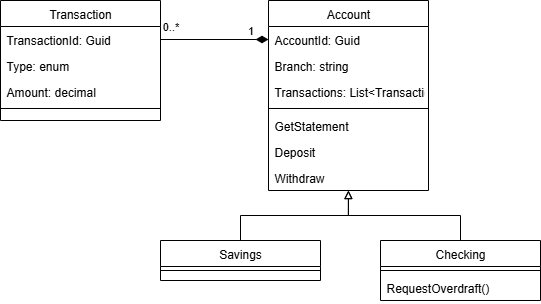

The diagram above was exported from draw.io. Its source (the exported page's mxGraphModel, read from the mxfile embedded in the PNG):
<mxGraphModel dx="574" dy="464" grid="1" gridSize="10" guides="1" tooltips="1" connect="1" arrows="1" fold="1" page="1" pageScale="1" pageWidth="827" pageHeight="1169" math="0" shadow="0">
  <root>
    <mxCell id="WIyWlLk6GJQsqaUBKTNV-0" />
    <mxCell id="WIyWlLk6GJQsqaUBKTNV-1" parent="WIyWlLk6GJQsqaUBKTNV-0" />
    <mxCell id="zkfFHV4jXpPFQw0GAbJ--17" value="Account" style="swimlane;fontStyle=0;align=center;verticalAlign=top;childLayout=stackLayout;horizontal=1;startSize=26;horizontalStack=0;resizeParent=1;resizeLast=0;collapsible=1;marginBottom=0;rounded=0;shadow=0;strokeWidth=1;" parent="WIyWlLk6GJQsqaUBKTNV-1" vertex="1">
      <mxGeometry x="508" y="120" width="160" height="190" as="geometry">
        <mxRectangle x="550" y="140" width="160" height="26" as="alternateBounds" />
      </mxGeometry>
    </mxCell>
    <mxCell id="zkfFHV4jXpPFQw0GAbJ--18" value="AccountId: Guid" style="text;align=left;verticalAlign=top;spacingLeft=4;spacingRight=4;overflow=hidden;rotatable=0;points=[[0,0.5],[1,0.5]];portConstraint=eastwest;" parent="zkfFHV4jXpPFQw0GAbJ--17" vertex="1">
      <mxGeometry y="26" width="160" height="26" as="geometry" />
    </mxCell>
    <mxCell id="zkfFHV4jXpPFQw0GAbJ--21" value="Branch: string" style="text;align=left;verticalAlign=top;spacingLeft=4;spacingRight=4;overflow=hidden;rotatable=0;points=[[0,0.5],[1,0.5]];portConstraint=eastwest;rounded=0;shadow=0;html=0;" parent="zkfFHV4jXpPFQw0GAbJ--17" vertex="1">
      <mxGeometry y="52" width="160" height="26" as="geometry" />
    </mxCell>
    <mxCell id="PJPAe-6gRgqiBePsg7lv-19" value="Transactions: List&lt;Transactions&gt;" style="text;align=left;verticalAlign=top;spacingLeft=4;spacingRight=4;overflow=hidden;rotatable=0;points=[[0,0.5],[1,0.5]];portConstraint=eastwest;rounded=0;shadow=0;html=0;" vertex="1" parent="zkfFHV4jXpPFQw0GAbJ--17">
      <mxGeometry y="78" width="160" height="26" as="geometry" />
    </mxCell>
    <mxCell id="zkfFHV4jXpPFQw0GAbJ--23" value="" style="line;html=1;strokeWidth=1;align=left;verticalAlign=middle;spacingTop=-1;spacingLeft=3;spacingRight=3;rotatable=0;labelPosition=right;points=[];portConstraint=eastwest;" parent="zkfFHV4jXpPFQw0GAbJ--17" vertex="1">
      <mxGeometry y="104" width="160" height="8" as="geometry" />
    </mxCell>
    <mxCell id="zkfFHV4jXpPFQw0GAbJ--25" value="GetStatement" style="text;align=left;verticalAlign=top;spacingLeft=4;spacingRight=4;overflow=hidden;rotatable=0;points=[[0,0.5],[1,0.5]];portConstraint=eastwest;" parent="zkfFHV4jXpPFQw0GAbJ--17" vertex="1">
      <mxGeometry y="112" width="160" height="26" as="geometry" />
    </mxCell>
    <mxCell id="PJPAe-6gRgqiBePsg7lv-25" value="Deposit" style="text;align=left;verticalAlign=top;spacingLeft=4;spacingRight=4;overflow=hidden;rotatable=0;points=[[0,0.5],[1,0.5]];portConstraint=eastwest;" vertex="1" parent="zkfFHV4jXpPFQw0GAbJ--17">
      <mxGeometry y="138" width="160" height="26" as="geometry" />
    </mxCell>
    <mxCell id="PJPAe-6gRgqiBePsg7lv-26" value="Withdraw" style="text;align=left;verticalAlign=top;spacingLeft=4;spacingRight=4;overflow=hidden;rotatable=0;points=[[0,0.5],[1,0.5]];portConstraint=eastwest;" vertex="1" parent="zkfFHV4jXpPFQw0GAbJ--17">
      <mxGeometry y="164" width="160" height="26" as="geometry" />
    </mxCell>
    <mxCell id="PJPAe-6gRgqiBePsg7lv-0" value="Savings" style="swimlane;fontStyle=0;align=center;verticalAlign=top;childLayout=stackLayout;horizontal=1;startSize=26;horizontalStack=0;resizeParent=1;resizeLast=0;collapsible=1;marginBottom=0;rounded=0;shadow=0;strokeWidth=1;" vertex="1" parent="WIyWlLk6GJQsqaUBKTNV-1">
      <mxGeometry x="400" y="360" width="160" height="40" as="geometry">
        <mxRectangle x="550" y="140" width="160" height="26" as="alternateBounds" />
      </mxGeometry>
    </mxCell>
    <mxCell id="PJPAe-6gRgqiBePsg7lv-3" value="" style="line;html=1;strokeWidth=1;align=left;verticalAlign=middle;spacingTop=-1;spacingLeft=3;spacingRight=3;rotatable=0;labelPosition=right;points=[];portConstraint=eastwest;" vertex="1" parent="PJPAe-6gRgqiBePsg7lv-0">
      <mxGeometry y="26" width="160" height="8" as="geometry" />
    </mxCell>
    <mxCell id="PJPAe-6gRgqiBePsg7lv-28" style="edgeStyle=orthogonalEdgeStyle;rounded=0;orthogonalLoop=1;jettySize=auto;html=1;entryX=0.5;entryY=1;entryDx=0;entryDy=0;endArrow=block;endFill=0;" edge="1" parent="WIyWlLk6GJQsqaUBKTNV-1" source="PJPAe-6gRgqiBePsg7lv-6" target="zkfFHV4jXpPFQw0GAbJ--17">
      <mxGeometry relative="1" as="geometry" />
    </mxCell>
    <mxCell id="PJPAe-6gRgqiBePsg7lv-6" value="Checking" style="swimlane;fontStyle=0;align=center;verticalAlign=top;childLayout=stackLayout;horizontal=1;startSize=26;horizontalStack=0;resizeParent=1;resizeLast=0;collapsible=1;marginBottom=0;rounded=0;shadow=0;strokeWidth=1;" vertex="1" parent="WIyWlLk6GJQsqaUBKTNV-1">
      <mxGeometry x="620" y="360" width="160" height="60" as="geometry">
        <mxRectangle x="550" y="140" width="160" height="26" as="alternateBounds" />
      </mxGeometry>
    </mxCell>
    <mxCell id="PJPAe-6gRgqiBePsg7lv-9" value="" style="line;html=1;strokeWidth=1;align=left;verticalAlign=middle;spacingTop=-1;spacingLeft=3;spacingRight=3;rotatable=0;labelPosition=right;points=[];portConstraint=eastwest;" vertex="1" parent="PJPAe-6gRgqiBePsg7lv-6">
      <mxGeometry y="26" width="160" height="8" as="geometry" />
    </mxCell>
    <mxCell id="PJPAe-6gRgqiBePsg7lv-10" value="RequestOverdraft()" style="text;align=left;verticalAlign=top;spacingLeft=4;spacingRight=4;overflow=hidden;rotatable=0;points=[[0,0.5],[1,0.5]];portConstraint=eastwest;" vertex="1" parent="PJPAe-6gRgqiBePsg7lv-6">
      <mxGeometry y="34" width="160" height="26" as="geometry" />
    </mxCell>
    <mxCell id="PJPAe-6gRgqiBePsg7lv-32" style="edgeStyle=orthogonalEdgeStyle;rounded=0;orthogonalLoop=1;jettySize=auto;html=1;entryX=0.499;entryY=1.004;entryDx=0;entryDy=0;entryPerimeter=0;endArrow=block;endFill=0;" edge="1" parent="WIyWlLk6GJQsqaUBKTNV-1" source="PJPAe-6gRgqiBePsg7lv-0" target="PJPAe-6gRgqiBePsg7lv-26">
      <mxGeometry relative="1" as="geometry" />
    </mxCell>
    <mxCell id="PJPAe-6gRgqiBePsg7lv-33" value="Transaction" style="swimlane;fontStyle=0;align=center;verticalAlign=top;childLayout=stackLayout;horizontal=1;startSize=26;horizontalStack=0;resizeParent=1;resizeLast=0;collapsible=1;marginBottom=0;rounded=0;shadow=0;strokeWidth=1;" vertex="1" parent="WIyWlLk6GJQsqaUBKTNV-1">
      <mxGeometry x="240" y="120" width="160" height="120" as="geometry">
        <mxRectangle x="550" y="140" width="160" height="26" as="alternateBounds" />
      </mxGeometry>
    </mxCell>
    <mxCell id="PJPAe-6gRgqiBePsg7lv-34" value="TransactionId: Guid" style="text;align=left;verticalAlign=top;spacingLeft=4;spacingRight=4;overflow=hidden;rotatable=0;points=[[0,0.5],[1,0.5]];portConstraint=eastwest;" vertex="1" parent="PJPAe-6gRgqiBePsg7lv-33">
      <mxGeometry y="26" width="160" height="26" as="geometry" />
    </mxCell>
    <mxCell id="PJPAe-6gRgqiBePsg7lv-35" value="Type: enum" style="text;align=left;verticalAlign=top;spacingLeft=4;spacingRight=4;overflow=hidden;rotatable=0;points=[[0,0.5],[1,0.5]];portConstraint=eastwest;rounded=0;shadow=0;html=0;" vertex="1" parent="PJPAe-6gRgqiBePsg7lv-33">
      <mxGeometry y="52" width="160" height="26" as="geometry" />
    </mxCell>
    <mxCell id="PJPAe-6gRgqiBePsg7lv-36" value="Amount: decimal" style="text;align=left;verticalAlign=top;spacingLeft=4;spacingRight=4;overflow=hidden;rotatable=0;points=[[0,0.5],[1,0.5]];portConstraint=eastwest;rounded=0;shadow=0;html=0;" vertex="1" parent="PJPAe-6gRgqiBePsg7lv-33">
      <mxGeometry y="78" width="160" height="26" as="geometry" />
    </mxCell>
    <mxCell id="PJPAe-6gRgqiBePsg7lv-37" value="" style="line;html=1;strokeWidth=1;align=left;verticalAlign=middle;spacingTop=-1;spacingLeft=3;spacingRight=3;rotatable=0;labelPosition=right;points=[];portConstraint=eastwest;" vertex="1" parent="PJPAe-6gRgqiBePsg7lv-33">
      <mxGeometry y="104" width="160" height="8" as="geometry" />
    </mxCell>
    <mxCell id="PJPAe-6gRgqiBePsg7lv-44" style="edgeStyle=orthogonalEdgeStyle;rounded=0;orthogonalLoop=1;jettySize=auto;html=1;entryX=1;entryY=0.5;entryDx=0;entryDy=0;endArrow=none;endFill=0;endSize=10;startArrow=diamondThin;startFill=1;startSize=10;" edge="1" parent="WIyWlLk6GJQsqaUBKTNV-1" source="zkfFHV4jXpPFQw0GAbJ--18" target="PJPAe-6gRgqiBePsg7lv-34">
      <mxGeometry relative="1" as="geometry" />
    </mxCell>
    <mxCell id="PJPAe-6gRgqiBePsg7lv-48" value="0..*" style="edgeLabel;html=1;align=center;verticalAlign=middle;resizable=0;points=[];" vertex="1" connectable="0" parent="PJPAe-6gRgqiBePsg7lv-44">
      <mxGeometry x="0.8889" y="-2" relative="1" as="geometry">
        <mxPoint x="4" y="-11" as="offset" />
      </mxGeometry>
    </mxCell>
    <mxCell id="PJPAe-6gRgqiBePsg7lv-49" value="1" style="edgeLabel;html=1;align=center;verticalAlign=middle;resizable=0;points=[];" vertex="1" connectable="0" parent="PJPAe-6gRgqiBePsg7lv-44">
      <mxGeometry x="-0.4956" y="1" relative="1" as="geometry">
        <mxPoint x="9" y="-10" as="offset" />
      </mxGeometry>
    </mxCell>
  </root>
</mxGraphModel>